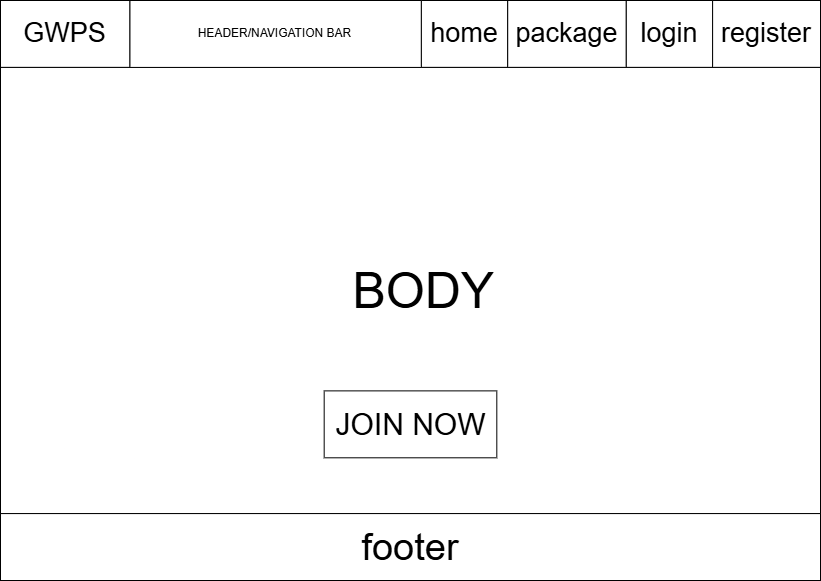

The diagram above was exported from draw.io. Its source (the exported page's mxGraphModel, read from the mxfile embedded in the PNG):
<mxGraphModel dx="1209" dy="667" grid="1" gridSize="10" guides="1" tooltips="1" connect="1" arrows="1" fold="1" page="1" pageScale="1" pageWidth="827" pageHeight="583" math="0" shadow="0">
  <root>
    <mxCell id="0" />
    <mxCell id="1" parent="0" />
    <mxCell id="w97rDrVrx4zXIN-YBhJI-1" connectable="0" parent="1" style="group" value="" vertex="1">
      <mxGeometry height="580" width="820" x="220" y="340" as="geometry" />
    </mxCell>
    <mxCell id="w97rDrVrx4zXIN-YBhJI-2" parent="w97rDrVrx4zXIN-YBhJI-1" style="rounded=0;whiteSpace=wrap;html=1;fillColor=none;" value="" vertex="1">
      <mxGeometry height="580" width="820" as="geometry" />
    </mxCell>
    <mxCell id="w97rDrVrx4zXIN-YBhJI-3" parent="w97rDrVrx4zXIN-YBhJI-1" style="rounded=0;whiteSpace=wrap;html=1;fillColor=none;" value="" vertex="1">
      <mxGeometry height="66.9230769230769" width="820" as="geometry" />
    </mxCell>
    <mxCell id="w97rDrVrx4zXIN-YBhJI-4" parent="w97rDrVrx4zXIN-YBhJI-1" style="rounded=0;whiteSpace=wrap;html=1;" value="&lt;font style=&quot;font-size: 27px;&quot;&gt;GWPS&lt;/font&gt;" vertex="1">
      <mxGeometry height="66.9230769230769" width="129.47368421052633" as="geometry" />
    </mxCell>
    <mxCell id="w97rDrVrx4zXIN-YBhJI-5" parent="w97rDrVrx4zXIN-YBhJI-1" style="rounded=0;whiteSpace=wrap;html=1;" value="&lt;font style=&quot;font-size: 27px;&quot;&gt;package&lt;/font&gt;" vertex="1">
      <mxGeometry height="66.9230769230769" width="118.68421052631581" x="507.10526315789485" as="geometry" />
    </mxCell>
    <mxCell id="w97rDrVrx4zXIN-YBhJI-6" parent="w97rDrVrx4zXIN-YBhJI-1" style="rounded=0;whiteSpace=wrap;html=1;" value="&lt;font style=&quot;font-size: 27px;&quot;&gt;login&lt;/font&gt;" vertex="1">
      <mxGeometry height="66.9230769230769" width="86.31578947368422" x="625.7894736842105" as="geometry" />
    </mxCell>
    <mxCell id="w97rDrVrx4zXIN-YBhJI-7" parent="w97rDrVrx4zXIN-YBhJI-1" style="rounded=0;whiteSpace=wrap;html=1;" value="&lt;font style=&quot;font-size: 27px;&quot;&gt;register&lt;/font&gt;" vertex="1">
      <mxGeometry height="66.9230769230769" width="107.89473684210527" x="712.1052631578948" as="geometry" />
    </mxCell>
    <mxCell id="w97rDrVrx4zXIN-YBhJI-8" parent="w97rDrVrx4zXIN-YBhJI-1" style="rounded=0;whiteSpace=wrap;html=1;" value="&lt;font style=&quot;font-size: 27px;&quot;&gt;home&lt;/font&gt;" vertex="1">
      <mxGeometry height="66.9230769230769" width="86.31578947368422" x="420.7894736842106" as="geometry" />
    </mxCell>
    <mxCell id="w97rDrVrx4zXIN-YBhJI-9" parent="w97rDrVrx4zXIN-YBhJI-1" style="rounded=0;whiteSpace=wrap;html=1;" value="&lt;font style=&quot;font-size: 50px;&quot;&gt;&lt;span style=&quot;white-space: pre;&quot;&gt;&#09;&lt;/span&gt;BODY&lt;/font&gt;" vertex="1">
      <mxGeometry height="446.1538461538461" width="820" y="66.9230769230769" as="geometry" />
    </mxCell>
    <mxCell id="w97rDrVrx4zXIN-YBhJI-10" parent="w97rDrVrx4zXIN-YBhJI-1" style="rounded=0;whiteSpace=wrap;html=1;" value="&lt;font style=&quot;font-size: 38px;&quot;&gt;footer&lt;/font&gt;" vertex="1">
      <mxGeometry height="66.9230769230769" width="820" y="513.0769230769231" as="geometry" />
    </mxCell>
    <mxCell id="w97rDrVrx4zXIN-YBhJI-11" parent="w97rDrVrx4zXIN-YBhJI-1" style="rounded=0;whiteSpace=wrap;html=1;" value="&lt;font style=&quot;font-size: 30px;&quot;&gt;JOIN NOW&lt;/font&gt;" vertex="1">
      <mxGeometry height="66.9230769230769" width="172.63157894736844" x="323.6842105263158" y="390.38461538461524" as="geometry" />
    </mxCell>
    <mxCell id="w97rDrVrx4zXIN-YBhJI-12" parent="w97rDrVrx4zXIN-YBhJI-1" style="rounded=0;whiteSpace=wrap;html=1;" value="HEADER/NAVIGATION BAR" vertex="1">
      <mxGeometry height="66.9230769230769" width="291.3157894736842" x="129.47368421052633" as="geometry" />
    </mxCell>
  </root>
</mxGraphModel>